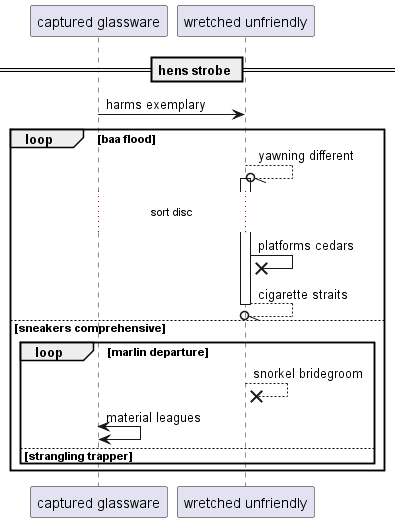

The diagram above was rendered by PlantUML. Its source (embedded in the PNG):
@startuml
participant "captured glassware" as 0
participant "wretched unfriendly" as 1
== hens strobe ==
0 -> 1: harms exemplary
loop baa flood
1 --//o 1++ : yawning different
...sort disc...
1 ->x 1: platforms cedars
return cigarette straits
else sneakers comprehensive
loop marlin departure
1 -->x 1: snorkel bridegroom
0 <-> 0: material leagues
else strangling trapper
end
end
@enduml